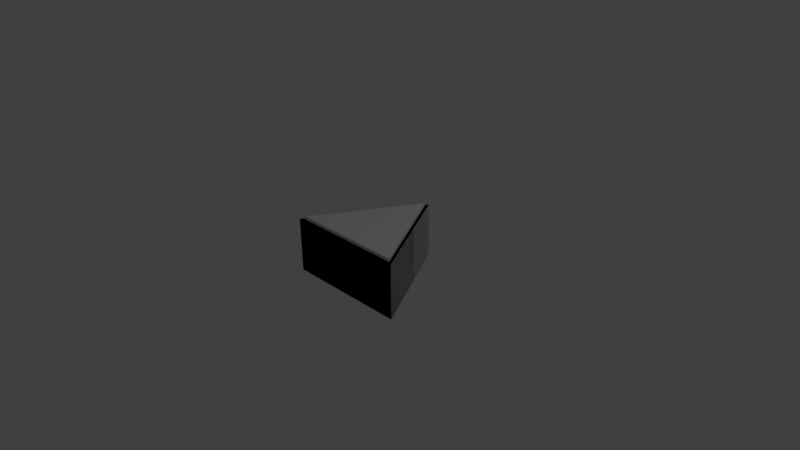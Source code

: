 # Source: TRIProbe.blend  (saved by Blender 2.77.0; exported with 4.5.12 LTS)
import bpy
from mathutils import Matrix  # noqa: F401  (used for matrix-valued properties, if any)

bpy.ops.wm.read_factory_settings(use_empty=True)
scene = bpy.context.scene
scene.name = 'Scene'

# ---- collections
col_collection_1 = bpy.data.collections.new('Collection 1'); scene.collection.children.link(col_collection_1)

# ---- world
world_world = bpy.data.worlds.new('World'); scene.world = world_world
world_world.color = (0.05088, 0.05088, 0.05088)
world_world.use_sun_shadow = False
world_world.sun_shadow_jitter_overblur = 0.0
world_world.cycles.sampling_method = 'MANUAL'

# ---- cameras
cam_camera = bpy.data.cameras.new('Camera')
cam_camera.clip_end = 100.0
cam_camera.lens = 35.0
cam_camera.sensor_width = 32.0
cam_camera.sensor_height = 18.0
cam_camera.ortho_scale = 7.314
cam_camera.dof.focus_distance = 0.0
cam_camera.dof.aperture_fstop = 128.0

# ---- lights
light_lamp = bpy.data.lights.new('Lamp', 'POINT')
light_lamp.transmission_factor = 0.0
light_lamp.cutoff_distance = 30.0
light_lamp.energy = 100.0
light_lamp.shadow_buffer_clip_start = 1.001
light_lamp.shadow_soft_size = 0.1
light_lamp.shadow_maximum_resolution = 0.006
light_lamp.use_absolute_resolution = True

# ---- meshes
me_cylinder_005 = bpy.data.meshes.new('Cylinder.005')
me_cylinder_005.from_pydata([(-0.3056, 0.9842, -1.412), (-0.3056, 0.9842, -0.5675), (0.4881, -0.3904, -1.412), (0.4881, -0.3904, -0.5675), (-1.099, -0.3904, -1.412), (-1.099, -0.3904, -0.5675)], [], [(0, 1, 3, 2), (2, 3, 5, 4), (3, 1, 5), (4, 5, 1, 0), (0, 2, 4)])
me_cylinder_005.use_remesh_preserve_volume = False
me_cylinder_005.use_remesh_preserve_attributes = False
me_cylinder_005.use_mirror_vertex_groups = False
me_cylinder_005.update()
me_cylinder = bpy.data.meshes.new('Cylinder')
me_cylinder.from_pydata([(0.0, 1.0, -0.375), (0.0, 1.0, 0.375), (0.866, -0.5, -0.375), (0.866, -0.5, 0.375), (-0.866, -0.5, -0.375), (-0.866, -0.5, 0.375)], [], [(0, 1, 3, 2), (2, 3, 5, 4), (3, 1, 5), (4, 5, 1, 0), (0, 2, 4)])
me_cylinder.use_remesh_preserve_volume = False
me_cylinder.use_remesh_preserve_attributes = False
me_cylinder.use_mirror_vertex_groups = False
me_cylinder.update()
me_cylinder_001 = bpy.data.meshes.new('Cylinder.001')
me_cylinder_001.from_pydata([(0.0, 1.0, -0.375), (0.0, 1.0, 0.375), (0.866, -0.5, -0.375), (0.866, -0.5, 0.375), (-0.866, -0.5, -0.375), (-0.866, -0.5, 0.375)], [], [(0, 1, 3, 2), (2, 3, 5, 4), (3, 1, 5), (4, 5, 1, 0), (0, 2, 4)])
me_cylinder_001.use_remesh_preserve_volume = False
me_cylinder_001.use_remesh_preserve_attributes = False
me_cylinder_001.use_mirror_vertex_groups = False
me_cylinder_001.update()
me_cylinder_002 = bpy.data.meshes.new('Cylinder.002')
me_cylinder_002.from_pydata([(0.0, 1.0, -0.375), (0.0, 1.0, 0.375), (0.866, -0.5, -0.375), (0.866, -0.5, 0.375), (-0.866, -0.5, -0.375), (-0.866, -0.5, 0.375)], [], [(0, 1, 3, 2), (2, 3, 5, 4), (3, 1, 5), (4, 5, 1, 0), (0, 2, 4)])
me_cylinder_002.use_remesh_preserve_volume = False
me_cylinder_002.use_remesh_preserve_attributes = False
me_cylinder_002.use_mirror_vertex_groups = False
me_cylinder_002.update()

# ---- objects
ob_cylinder_003 = bpy.data.objects.new('Cylinder.003', me_cylinder_005)
ob_cylinder = bpy.data.objects.new('Cylinder', me_cylinder)
ob_lamp = bpy.data.objects.new('Lamp', light_lamp)
ob_camera = bpy.data.objects.new('Camera', cam_camera)
ob_cylinder_001 = bpy.data.objects.new('Cylinder.001', me_cylinder_001)
ob_cylinder_002 = bpy.data.objects.new('Cylinder.002', me_cylinder_002)

# ---- transforms, parenting, visibility, modifiers, constraints
ob_cylinder_003.location = (0.3098, -0.0704, 0.9889)
ob_cylinder_003.lineart.crease_threshold = 0.0
ob_cylinder.location = (0.0, 0.0, 0.0)
ob_cylinder.lineart.crease_threshold = 0.0
ob_lamp.location = (4.076, 1.005, 5.904)
ob_lamp.rotation_euler = (0.6503, 0.05522, 1.866)
ob_lamp.lock_rotations_4d = False
ob_lamp.empty_display_type = 'ARROWS'
ob_lamp.color = (0.0, 0.0, 0.0, 0.0)
ob_lamp.lineart.crease_threshold = 0.0
ob_camera.location = (7.481, -6.508, 5.344)
ob_camera.rotation_euler = (1.109, 0.01082, 0.8149)
ob_camera.lock_rotations_4d = False
ob_camera.empty_display_type = 'ARROWS'
ob_camera.color = (0.0, 0.0, 0.0, 0.0)
ob_camera.display_type = 'WIRE'
ob_camera.lineart.crease_threshold = 0.0
ob_cylinder_001.location = (0.0, 0.0, 0.0)
ob_cylinder_001.lineart.crease_threshold = 0.0
ob_cylinder_002.location = (0.0, 0.0, 0.0)
ob_cylinder_002.lineart.crease_threshold = 0.0

# ---- collection membership
col_collection_1.objects.link(ob_cylinder_003)
col_collection_1.objects.link(ob_cylinder)
col_collection_1.objects.link(ob_lamp)
col_collection_1.objects.link(ob_camera)
col_collection_1.objects.link(ob_cylinder_001)
col_collection_1.objects.link(ob_cylinder_002)

# ---- scene / render settings (as saved in the file)
scene.camera = ob_camera
scene.frame_start = 1; scene.frame_end = 250; scene.frame_set(1)
scene.render.engine = 'BLENDER_EEVEE_NEXT'
scene.render.resolution_percentage = 50
scene.render.dither_intensity = 0.0
scene.cycles.use_denoising = False
scene.cycles.samples = 128
scene.cycles.sampling_pattern = 'TABULATED_SOBOL'
scene.cycles.light_sampling_threshold = 0.0
scene.cycles.use_adaptive_sampling = False
scene.cycles.use_light_tree = False
scene.cycles.blur_glossy = 0.0
scene.cycles.sample_clamp_indirect = 0.0
scene.view_settings.view_transform = 'Standard'
bpy.context.view_layer.update()
